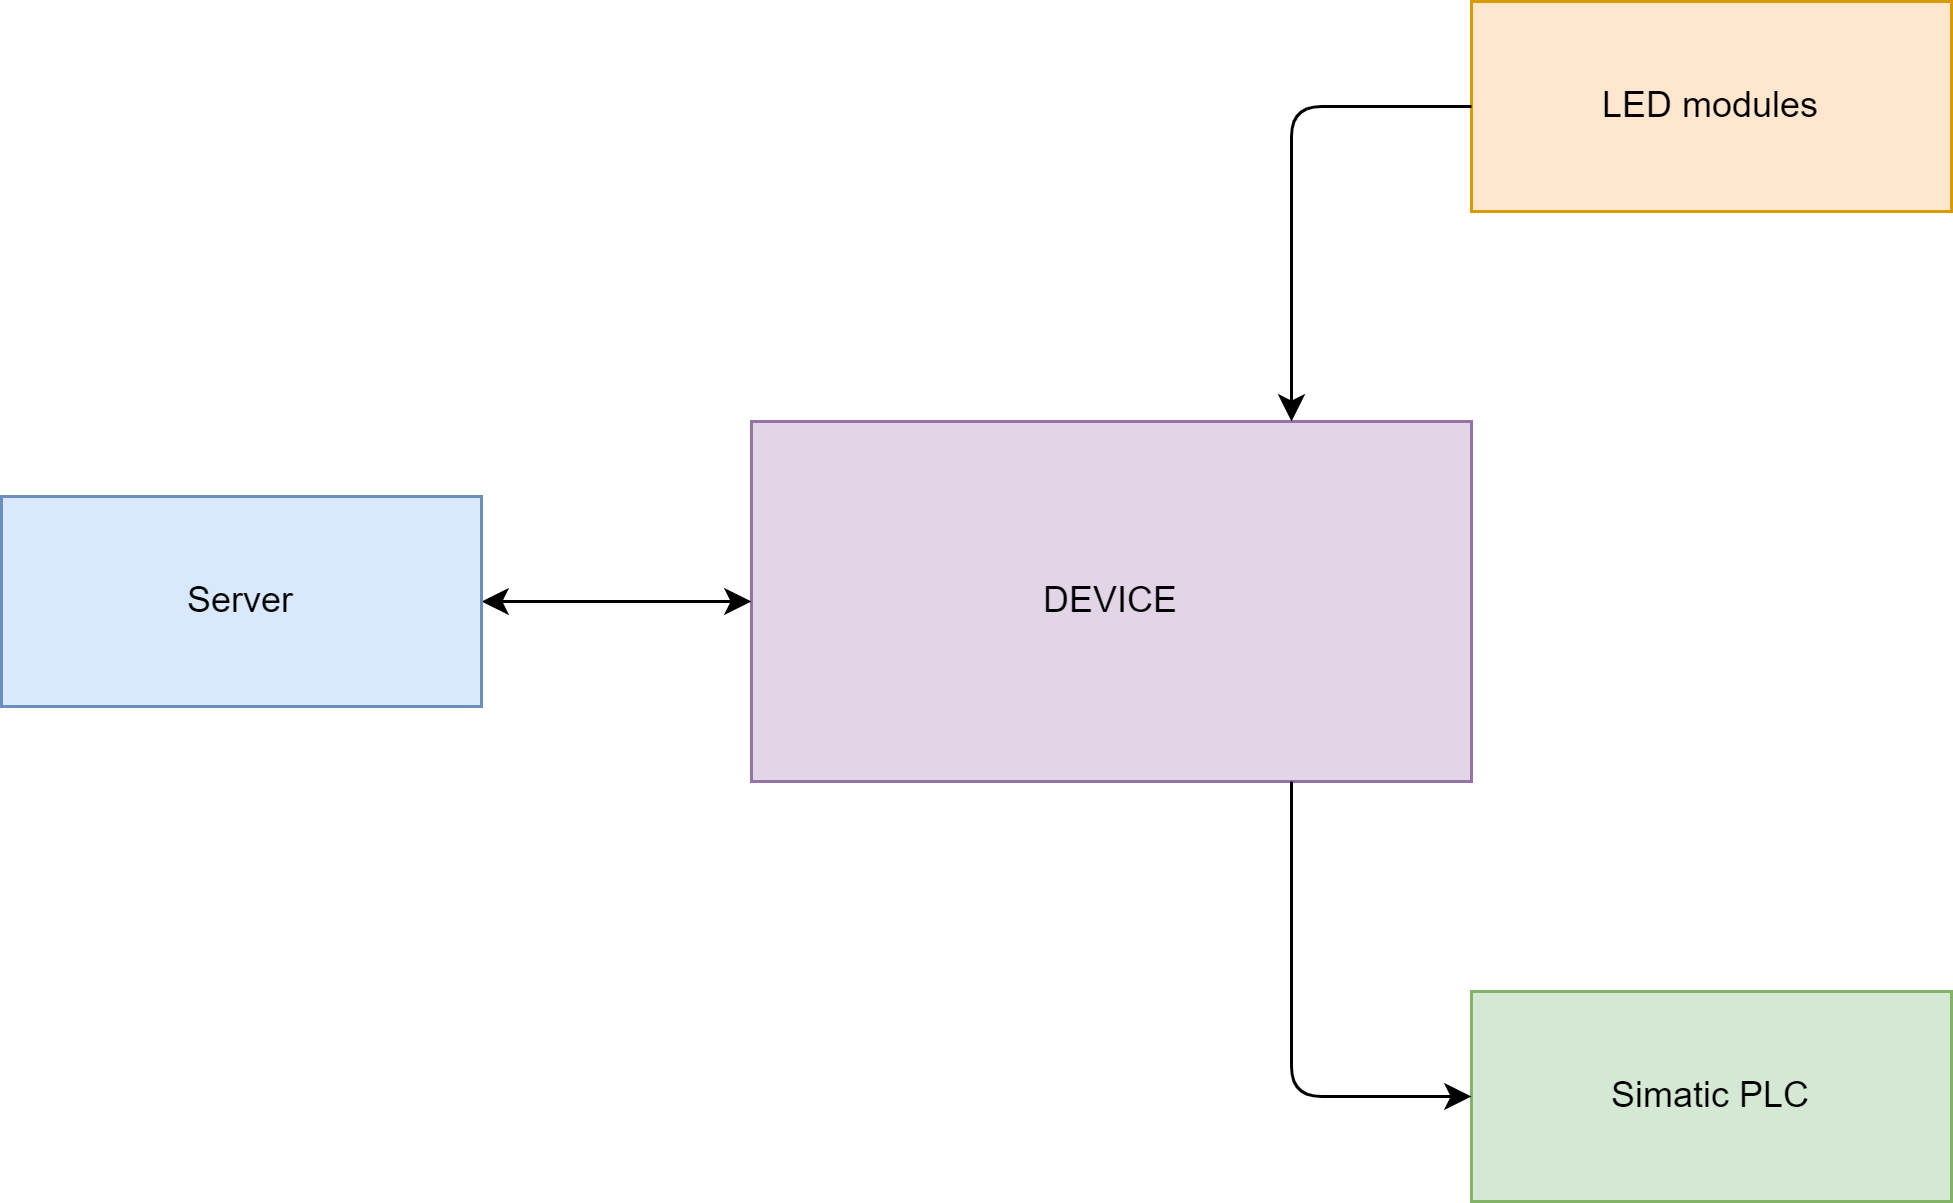

The diagram above was exported from draw.io. Its source (the exported page's mxGraphModel, read from the mxfile embedded in the PNG):
<mxGraphModel dx="963" dy="899" grid="0" gridSize="10" guides="1" tooltips="1" connect="1" arrows="1" fold="1" page="0" pageScale="1" pageWidth="1600" pageHeight="1200" math="0" shadow="0">
  <root>
    <mxCell id="0" />
    <mxCell id="1" parent="0" />
    <mxCell id="12" value="" style="group" parent="1" vertex="1" connectable="0">
      <mxGeometry x="70" y="60" width="650" height="400" as="geometry" />
    </mxCell>
    <mxCell id="3" value="DEVICE" style="rounded=0;whiteSpace=wrap;html=1;fillColor=#e1d5e7;strokeColor=#9673a6;container=0;" parent="12" vertex="1">
      <mxGeometry x="250" y="140" width="240" height="120" as="geometry" />
    </mxCell>
    <mxCell id="4" value="LED modules" style="rounded=0;whiteSpace=wrap;html=1;fillColor=#ffe6cc;strokeColor=#d79b00;container=0;" parent="12" vertex="1">
      <mxGeometry x="490" width="160" height="70" as="geometry" />
    </mxCell>
    <mxCell id="5" value="Simatic PLC" style="rounded=0;whiteSpace=wrap;html=1;fillColor=#d5e8d4;strokeColor=#82b366;container=0;" parent="12" vertex="1">
      <mxGeometry x="490" y="330" width="160" height="70" as="geometry" />
    </mxCell>
    <mxCell id="9" style="edgeStyle=none;html=1;exitX=1;exitY=0.5;exitDx=0;exitDy=0;entryX=0;entryY=0.5;entryDx=0;entryDy=0;startArrow=classic;startFill=1;" parent="12" source="6" target="3" edge="1">
      <mxGeometry relative="1" as="geometry" />
    </mxCell>
    <mxCell id="6" value="Server" style="rounded=0;whiteSpace=wrap;html=1;fillColor=#dae8fc;strokeColor=#6c8ebf;container=0;" parent="12" vertex="1">
      <mxGeometry y="165" width="160" height="70" as="geometry" />
    </mxCell>
    <mxCell id="7" style="edgeStyle=orthogonalEdgeStyle;html=1;entryX=0.75;entryY=0;entryDx=0;entryDy=0;exitX=0;exitY=0.5;exitDx=0;exitDy=0;" parent="12" source="4" target="3" edge="1">
      <mxGeometry relative="1" as="geometry" />
    </mxCell>
    <mxCell id="8" style="edgeStyle=orthogonalEdgeStyle;html=1;exitX=0;exitY=0.5;exitDx=0;exitDy=0;startArrow=classic;startFill=1;entryX=0.75;entryY=1;entryDx=0;entryDy=0;endArrow=none;endFill=0;" parent="12" source="5" target="3" edge="1">
      <mxGeometry relative="1" as="geometry">
        <mxPoint x="440" y="280" as="targetPoint" />
      </mxGeometry>
    </mxCell>
  </root>
</mxGraphModel>